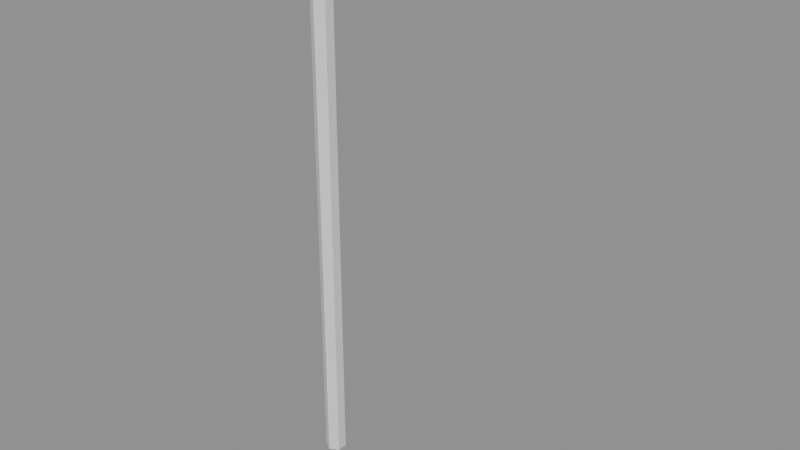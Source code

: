 # Source: lamp.blend  (saved by Blender 5.2.44; exported with 4.5.12 LTS)
import bpy
from mathutils import Matrix  # noqa: F401  (used for matrix-valued properties, if any)

bpy.ops.wm.read_factory_settings(use_empty=True)
scene = bpy.context.scene
scene.name = 'Scene'

# ---- materials (node trees are filled in below, after node groups)
mat_metal = bpy.data.materials.new('metal')
mat_metal.diffuse_color = (0.55, 0.55, 0.6, 1.0)
mat_lamp_light = bpy.data.materials.new('lamp_light')
mat_lamp_light.diffuse_color = (1.0, 0.9, 0.6, 1.0)

# ---- material node trees
mat_metal.use_nodes = True; mat_metal.node_tree.nodes.clear()
_N = mat_metal.node_tree.nodes; _L = mat_metal.node_tree.links
n0 = _N.new('ShaderNodeBsdfPrincipled'); n0.name = 'Principled BSDF'; n0.location = (-200, 100)
n0.inputs[10].default_value = 0.005
n1 = _N.new('ShaderNodeOutputMaterial'); n1.name = 'Material Output'; n1.location = (200, 100)
_L.new(n0.outputs[0], n1.inputs[0])
n1.is_active_output = True
mat_lamp_light.use_nodes = True; mat_lamp_light.node_tree.nodes.clear()
_N = mat_lamp_light.node_tree.nodes; _L = mat_lamp_light.node_tree.links
n0 = _N.new('ShaderNodeBsdfPrincipled'); n0.name = 'Principled BSDF'; n0.location = (-200, 100)
n0.inputs[10].default_value = 0.005
n1 = _N.new('ShaderNodeOutputMaterial'); n1.name = 'Material Output'; n1.location = (200, 100)
_L.new(n0.outputs[0], n1.inputs[0])
n1.is_active_output = True

# ---- meshes
me_lamp = bpy.data.meshes.new('Lamp')
me_lamp.from_pydata([(0.0, 0.09, 0.0), (0.0, 0.09, 5.0), (0.07794, 0.045, 0.0), (0.07794, 0.045, 5.0), (0.07794, -0.045, 0.0), (0.07794, -0.045, 5.0), (0.0, -0.09, 0.0), (0.0, -0.09, 5.0), (-0.07794, -0.045, 0.0), (-0.07794, -0.045, 5.0), (-0.07794, 0.045, 0.0), (-0.07794, 0.045, 5.0), (0.0, -0.06, 4.85), (1.4, -0.06, 4.85), (1.4, 0.06, 4.85), (0.0, 0.06, 4.85), (0.0, -0.06, 4.97), (1.4, -0.06, 4.97), (1.4, 0.06, 4.97), (0.0, 0.06, 4.97), (1.0, -0.22, 4.6), (1.6, -0.22, 4.6), (1.6, 0.22, 4.6), (1.0, 0.22, 4.6), (1.0, -0.22, 4.85), (1.6, -0.22, 4.85), (1.6, 0.22, 4.85), (1.0, 0.22, 4.85), (1.05, -0.18, 4.55), (1.55, -0.18, 4.55), (1.55, 0.18, 4.55), (1.05, 0.18, 4.55), (1.05, -0.18, 4.6), (1.55, -0.18, 4.6), (1.55, 0.18, 4.6), (1.05, 0.18, 4.6)], [], [(0, 1, 3, 2), (2, 3, 5, 4), (4, 5, 7, 6), (6, 7, 9, 8), (3, 1, 11, 9, 7, 5), (8, 9, 11, 10), (10, 11, 1, 0), (0, 2, 4, 6, 8, 10), (12, 15, 14, 13), (16, 17, 18, 19), (12, 13, 17, 16), (13, 14, 18, 17), (14, 15, 19, 18), (15, 12, 16, 19), (20, 23, 22, 21), (24, 25, 26, 27), (20, 21, 25, 24), (21, 22, 26, 25), (22, 23, 27, 26), (23, 20, 24, 27), (28, 31, 30, 29), (32, 33, 34, 35), (28, 29, 33, 32), (29, 30, 34, 33), (30, 31, 35, 34), (31, 28, 32, 35)])
me_lamp.polygons.foreach_set('material_index', [0, 0, 0, 0, 0, 0, 0, 0, 0, 0, 0, 0, 0, 0, 0, 0, 0, 0, 0, 0, 1, 1, 1, 1, 1, 1])
_uv = me_lamp.uv_layers.new(name='UVMap')
_uv.uv.foreach_set('vector', [1.0, 0.5, 1.0, 1.0, 0.8333, 1.0, 0.8333, 0.5, 0.8333, 0.5, 0.8333, 1.0, 0.6667, 1.0, 0.6667, 0.5, 0.6667, 0.5, 0.6667, 1.0, 0.5, 1.0, 0.5, 0.5, 0.5, 0.5, 0.5, 1.0, 0.3333, 1.0, 0.3333, 0.5, 0.4578, 0.37, 0.25, 0.49, 0.04215, 0.37, 0.04215, 0.13, 0.25, 0.01, 0.4578, 0.13, 0.3333, 0.5, 0.3333, 1.0, 0.1667, 1.0, 0.1667, 0.5, 0.1667, 0.5, 0.1667, 1.0, -8.941e-08, 1.0, -8.941e-08, 0.5, 0.75, 0.49, 0.9578, 0.37, 0.9578, 0.13, 0.75, 0.01, 0.5422, 0.13, 0.5422, 0.37, 0.0, 0.0, 0.0, 0.0, 0.0, 0.0, 0.0, 0.0, 0.0, 0.0, 0.0, 0.0, 0.0, 0.0, 0.0, 0.0, 0.0, 0.0, 0.0, 0.0, 0.0, 0.0, 0.0, 0.0, 0.0, 0.0, 0.0, 0.0, 0.0, 0.0, 0.0, 0.0, 0.0, 0.0, 0.0, 0.0, 0.0, 0.0, 0.0, 0.0, 0.0, 0.0, 0.0, 0.0, 0.0, 0.0, 0.0, 0.0, 0.0, 0.0, 0.0, 0.0, 0.0, 0.0, 0.0, 0.0, 0.0, 0.0, 0.0, 0.0, 0.0, 0.0, 0.0, 0.0, 0.0, 0.0, 0.0, 0.0, 0.0, 0.0, 0.0, 0.0, 0.0, 0.0, 0.0, 0.0, 0.0, 0.0, 0.0, 0.0, 0.0, 0.0, 0.0, 0.0, 0.0, 0.0, 0.0, 0.0, 0.0, 0.0, 0.0, 0.0, 0.0, 0.0, 0.0, 0.0, 0.0, 0.0, 0.0, 0.0, 0.0, 0.0, 0.0, 0.0, 0.0, 0.0, 0.0, 0.0, 0.0, 0.0, 0.0, 0.0, 0.0, 0.0, 0.0, 0.0, 0.0, 0.0, 0.0, 0.0, 0.0, 0.0, 0.0, 0.0, 0.0, 0.0, 0.0, 0.0, 0.0, 0.0, 0.0, 0.0, 0.0, 0.0, 0.0, 0.0, 0.0, 0.0, 0.0, 0.0, 0.0, 0.0, 0.0, 0.0])
me_lamp.materials.append(mat_metal)
me_lamp.materials.append(mat_lamp_light)
me_lamp.update()

# ---- objects
ob_lamp = bpy.data.objects.new('Lamp', me_lamp)

# ---- transforms, parenting, visibility, modifiers, constraints
ob_lamp.location = (0.0, 0.0, 0.0)

# ---- collection membership
scene.collection.objects.link(ob_lamp)

# ---- scene / render settings (as saved in the file)
scene.frame_start = 1; scene.frame_end = 250; scene.frame_set(1)
scene.render.engine = 'BLENDER_EEVEE_NEXT'
scene.render.bake_bias = 0.0
scene.render.bake_samples = 0
scene.render.compositor_device = 'GPU'
scene.eevee.use_volume_custom_range = False
scene.eevee.fast_gi_thickness_near = 0.1
scene.eevee.fast_gi_thickness_far = 0.0
scene.eevee.ray_tracing_options.screen_trace_thickness = 0.1
bpy.context.view_layer.update()

# ---- added for rendering (the .blend has no active camera and no usable light): camera, sun + grey world if the file has none
cam_auto = bpy.data.cameras.new('AutoCamera')
cam_auto.lens = 50.0
cam_auto.sensor_width = 36.0
cam_auto.clip_end = 1000.0
ob_auto_camera = bpy.data.objects.new('AutoCamera', cam_auto)
scene.collection.objects.link(ob_auto_camera)
ob_auto_camera.location = (5.65765, -5.87595, 6.4173)
ob_auto_camera.rotation_euler = (1.09748, -7.21219e-08, 0.694738)
scene.camera = ob_auto_camera
light_auto_sun = bpy.data.lights.new('AutoSun', 'SUN')
light_auto_sun.energy = 3.0
light_auto_sun.angle = 0.0523599
ob_auto_sun = bpy.data.objects.new('AutoSun', light_auto_sun)
scene.collection.objects.link(ob_auto_sun)
ob_auto_sun.rotation_euler = (0.872665, 0.174533, 0.523599)
if scene.world is None:
    world_auto = bpy.data.worlds.new('AutoWorld')
    world_auto.color = (0.3, 0.3, 0.3)
    scene.world = world_auto
bpy.context.view_layer.update()
